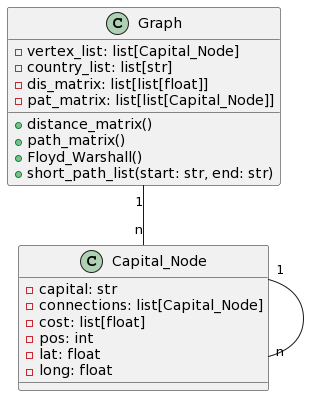

The diagram above was rendered by PlantUML. Its source (embedded in the PNG):
@startuml
class Capital_Node {
    - capital: str
    - connections: list[Capital_Node]
    - cost: list[float]
    - pos: int
    - lat: float
    - long: float
}

class Graph {
    - vertex_list: list[Capital_Node]
    - country_list: list[str]
    - dis_matrix: list[list[float]]
    - pat_matrix: list[list[Capital_Node]]
    + distance_matrix()
    + path_matrix()
    + Floyd_Warshall()
    + short_path_list(start: str, end: str)
}

Capital_Node "1" -- "n" Capital_Node
Graph "1" -- "n" Capital_Node
@enduml